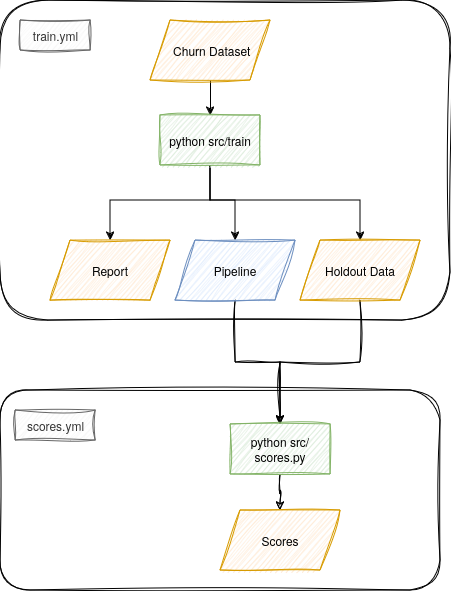

The diagram above was exported from draw.io. Its source (the exported page's mxGraphModel, read from the mxfile embedded in the PNG):
<mxGraphModel dx="1793" dy="973" grid="1" gridSize="10" guides="1" tooltips="1" connect="1" arrows="1" fold="1" page="1" pageScale="1" pageWidth="850" pageHeight="1100" background="none" math="0" shadow="0">
  <root>
    <mxCell id="0" />
    <mxCell id="1" parent="0" />
    <mxCell id="9Y96yEsqgLThHU9km2rT-38" value="" style="whiteSpace=wrap;html=1;glass=0;labelPosition=left;verticalLabelPosition=middle;align=center;verticalAlign=middle;fontSize=20;horizontal=1;rounded=1;sketch=1;curveFitting=1;jiggle=2;" vertex="1" parent="1">
      <mxGeometry x="160" y="490" width="440" height="200" as="geometry" />
    </mxCell>
    <mxCell id="9Y96yEsqgLThHU9km2rT-20" value="" style="whiteSpace=wrap;html=1;glass=0;labelPosition=left;verticalLabelPosition=middle;align=center;verticalAlign=middle;fontSize=20;horizontal=1;rounded=1;sketch=1;curveFitting=1;jiggle=2;" vertex="1" parent="1">
      <mxGeometry x="160" y="100" width="450" height="320" as="geometry" />
    </mxCell>
    <mxCell id="9Y96yEsqgLThHU9km2rT-33" style="edgeStyle=orthogonalEdgeStyle;rounded=0;orthogonalLoop=1;jettySize=auto;html=1;exitX=0.5;exitY=1;exitDx=0;exitDy=0;entryX=0.5;entryY=0;entryDx=0;entryDy=0;" edge="1" parent="1" source="9Y96yEsqgLThHU9km2rT-1" target="9Y96yEsqgLThHU9km2rT-7">
      <mxGeometry relative="1" as="geometry" />
    </mxCell>
    <mxCell id="9Y96yEsqgLThHU9km2rT-1" value="&amp;nbsp;Churn Dataset" style="shape=parallelogram;perimeter=parallelogramPerimeter;whiteSpace=wrap;html=1;fixedSize=1;fillColor=#ffe6cc;strokeColor=#d79b00;sketch=1;curveFitting=1;jiggle=2;" vertex="1" parent="1">
      <mxGeometry x="310" y="120" width="120" height="60" as="geometry" />
    </mxCell>
    <mxCell id="9Y96yEsqgLThHU9km2rT-42" value="" style="edgeStyle=orthogonalEdgeStyle;rounded=0;orthogonalLoop=1;jettySize=auto;html=1;" edge="1" parent="1" source="9Y96yEsqgLThHU9km2rT-7" target="9Y96yEsqgLThHU9km2rT-9">
      <mxGeometry relative="1" as="geometry">
        <Array as="points">
          <mxPoint x="370" y="300" />
          <mxPoint x="395" y="300" />
        </Array>
      </mxGeometry>
    </mxCell>
    <mxCell id="9Y96yEsqgLThHU9km2rT-44" style="edgeStyle=orthogonalEdgeStyle;rounded=0;orthogonalLoop=1;jettySize=auto;html=1;" edge="1" parent="1" source="9Y96yEsqgLThHU9km2rT-7" target="9Y96yEsqgLThHU9km2rT-8">
      <mxGeometry relative="1" as="geometry">
        <Array as="points">
          <mxPoint x="370" y="300" />
          <mxPoint x="270" y="300" />
        </Array>
      </mxGeometry>
    </mxCell>
    <mxCell id="9Y96yEsqgLThHU9km2rT-45" style="edgeStyle=orthogonalEdgeStyle;rounded=0;orthogonalLoop=1;jettySize=auto;html=1;" edge="1" parent="1" source="9Y96yEsqgLThHU9km2rT-7" target="9Y96yEsqgLThHU9km2rT-10">
      <mxGeometry relative="1" as="geometry">
        <Array as="points">
          <mxPoint x="370" y="300" />
          <mxPoint x="520" y="300" />
        </Array>
      </mxGeometry>
    </mxCell>
    <mxCell id="9Y96yEsqgLThHU9km2rT-7" value="python src/train" style="whiteSpace=wrap;html=1;fillColor=#d5e8d4;strokeColor=#82b366;sketch=1;curveFitting=1;jiggle=2;" vertex="1" parent="1">
      <mxGeometry x="320" y="215" width="100" height="50" as="geometry" />
    </mxCell>
    <mxCell id="9Y96yEsqgLThHU9km2rT-8" value="&lt;div&gt;Report&lt;/div&gt;" style="shape=parallelogram;perimeter=parallelogramPerimeter;whiteSpace=wrap;html=1;fixedSize=1;fillColor=#ffe6cc;strokeColor=#d79b00;sketch=1;curveFitting=1;jiggle=2;" vertex="1" parent="1">
      <mxGeometry x="210" y="340" width="120" height="60" as="geometry" />
    </mxCell>
    <mxCell id="9Y96yEsqgLThHU9km2rT-36" value="" style="edgeStyle=orthogonalEdgeStyle;rounded=0;orthogonalLoop=1;jettySize=auto;html=1;sketch=1;curveFitting=1;jiggle=2;flowAnimation=0;" edge="1" parent="1" source="9Y96yEsqgLThHU9km2rT-9" target="9Y96yEsqgLThHU9km2rT-12">
      <mxGeometry relative="1" as="geometry" />
    </mxCell>
    <mxCell id="9Y96yEsqgLThHU9km2rT-9" value="Pipeline" style="shape=parallelogram;perimeter=parallelogramPerimeter;whiteSpace=wrap;html=1;fixedSize=1;fillColor=#dae8fc;strokeColor=#6c8ebf;sketch=1;curveFitting=1;jiggle=2;" vertex="1" parent="1">
      <mxGeometry x="335" y="340" width="120" height="60" as="geometry" />
    </mxCell>
    <mxCell id="9Y96yEsqgLThHU9km2rT-37" value="" style="edgeStyle=orthogonalEdgeStyle;rounded=0;orthogonalLoop=1;jettySize=auto;html=1;sketch=1;curveFitting=1;jiggle=2;flowAnimation=0;" edge="1" parent="1" source="9Y96yEsqgLThHU9km2rT-10" target="9Y96yEsqgLThHU9km2rT-12">
      <mxGeometry relative="1" as="geometry" />
    </mxCell>
    <mxCell id="9Y96yEsqgLThHU9km2rT-10" value="Holdout Data" style="shape=parallelogram;perimeter=parallelogramPerimeter;whiteSpace=wrap;html=1;fixedSize=1;fillColor=#ffe6cc;strokeColor=#d79b00;sketch=1;curveFitting=1;jiggle=2;" vertex="1" parent="1">
      <mxGeometry x="460" y="340" width="120" height="60" as="geometry" />
    </mxCell>
    <mxCell id="9Y96yEsqgLThHU9km2rT-31" style="edgeStyle=orthogonalEdgeStyle;rounded=0;orthogonalLoop=1;jettySize=auto;html=1;exitX=0.5;exitY=1;exitDx=0;exitDy=0;sketch=1;curveFitting=1;jiggle=2;flowAnimation=0;" edge="1" parent="1" source="9Y96yEsqgLThHU9km2rT-12" target="9Y96yEsqgLThHU9km2rT-21">
      <mxGeometry relative="1" as="geometry" />
    </mxCell>
    <mxCell id="9Y96yEsqgLThHU9km2rT-12" value="python src/scores.py" style="whiteSpace=wrap;html=1;fillColor=#d5e8d4;strokeColor=#82b366;sketch=1;curveFitting=1;jiggle=2;" vertex="1" parent="1">
      <mxGeometry x="390" y="524" width="100" height="50" as="geometry" />
    </mxCell>
    <mxCell id="9Y96yEsqgLThHU9km2rT-21" value="Scores" style="shape=parallelogram;perimeter=parallelogramPerimeter;whiteSpace=wrap;html=1;fixedSize=1;fillColor=#ffe6cc;strokeColor=#d79b00;sketch=1;curveFitting=1;jiggle=2;" vertex="1" parent="1">
      <mxGeometry x="380" y="610" width="120" height="60" as="geometry" />
    </mxCell>
    <mxCell id="9Y96yEsqgLThHU9km2rT-39" value="&lt;div&gt;train.yml&lt;/div&gt;" style="text;html=1;align=center;verticalAlign=middle;resizable=0;points=[];autosize=1;sketch=1;curveFitting=1;jiggle=2;fillColor=#f5f5f5;fontColor=#333333;strokeColor=#666666;" vertex="1" parent="1">
      <mxGeometry x="180" y="120" width="70" height="30" as="geometry" />
    </mxCell>
    <mxCell id="9Y96yEsqgLThHU9km2rT-40" value="&lt;div&gt;scores.yml&lt;/div&gt;" style="text;html=1;align=center;verticalAlign=middle;resizable=0;points=[];autosize=1;sketch=1;curveFitting=1;jiggle=2;fillColor=#f5f5f5;fontColor=#333333;strokeColor=#666666;" vertex="1" parent="1">
      <mxGeometry x="175" y="510" width="80" height="30" as="geometry" />
    </mxCell>
  </root>
</mxGraphModel>